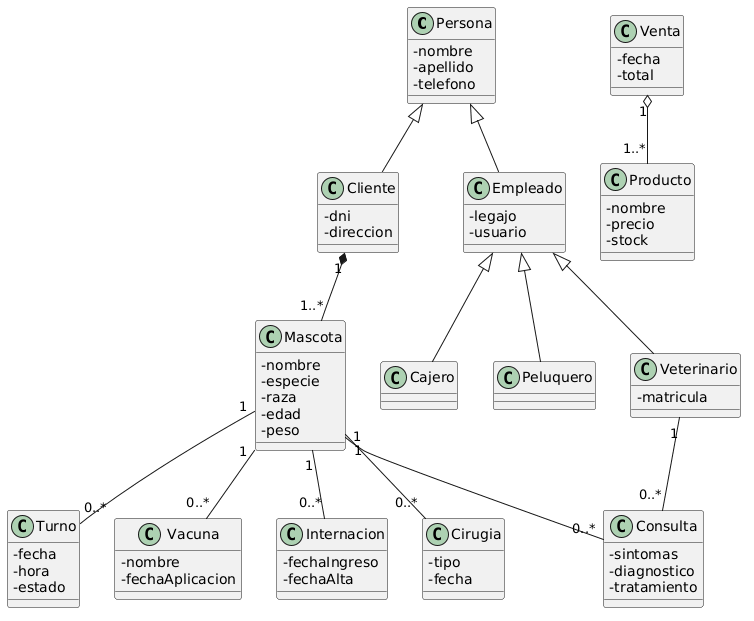

The diagram above was rendered by PlantUML. Its source (embedded in the PNG):
@startuml
skinparam classAttributeIconSize 0

class Persona {
- nombre
- apellido
- telefono
}

class Cliente {
- dni
- direccion
}

class Empleado {
- legajo
- usuario
}

class Veterinario {
- matricula
}

class Cajero

class Peluquero

class Mascota {
- nombre
- especie
- raza
- edad
- peso
}

class Turno {
- fecha
- hora
- estado
}

class Consulta {
- sintomas
- diagnostico
- tratamiento
}

class Vacuna {
- nombre
- fechaAplicacion
}

class Internacion {
- fechaIngreso
- fechaAlta
}

class Cirugia {
- tipo
- fecha
}

class Venta {
- fecha
- total
}

class Producto {
- nombre
- precio
- stock
}

Persona <|-- Cliente
Persona <|-- Empleado

Empleado <|-- Veterinario
Empleado <|-- Cajero
Empleado <|-- Peluquero

Cliente "1" *-- "1..*" Mascota

Mascota "1" -- "0..*" Turno
Mascota "1" -- "0..*" Consulta
Mascota "1" -- "0..*" Vacuna
Mascota "1" -- "0..*" Internacion
Mascota "1" -- "0..*" Cirugia

Veterinario "1" -- "0..*" Consulta

Venta "1" o-- "1..*" Producto
@enduml